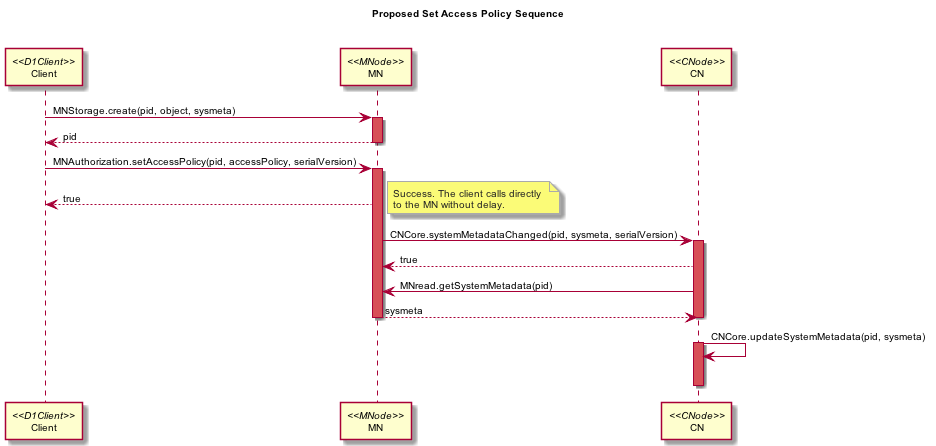

The diagram above was rendered by PlantUML. Its source (embedded in the PNG):
@startuml images/sysmeta_mn_control.png
skinparam activityFontColor black
skinparam activityFontSize 10
skinparam activityFontName arial
skinparam activityArrowFontColor black
skinparam activityArrowFontSize 10
skinparam activityArrowFontName arial
skinparam classArrowFontColor black
skinparam classArrowFontSize 10
skinparam classArrowFontName arial
skinparam classAttributeFontColor black
skinparam classAttributeFontSize 10
skinparam classAttributeFontName arial
skinparam classFontColor black
skinparam classFontSize 10
skinparam classFontName arial
skinparam componentFontColor black
skinparam componentFontSize 10
skinparam componentFontName arial
skinparam componentArrowFontColor black
skinparam componentArrowFontSize 10
skinparam componentArrowFontName arial
skinparam noteFontColor black
skinparam noteFontSize 10
skinparam noteFontName arial
skinparam packageFontColor black
skinparam packageFontSize 10
skinparam packageFontName arial
skinparam sequenceActorFontColor black
skinparam sequenceActorFontSize 10
skinparam sequenceActorFontName arial
skinparam sequenceArrowFontColor black
skinparam sequenceArrowFontSize 10
skinparam sequenceArrowFontName arial
skinparam sequenceGroupingFontColor black
skinparam sequenceGroupingFontSize 10
skinparam sequenceGroupingFontName arial
skinparam sequenceGroupingHeaderFontColor black
skinparam sequenceGroupingHeaderFontSize 10
skinparam sequenceGroupingHeaderFontName arial
skinparam sequenceParticipantFontColor black
skinparam sequenceParticipantFontSize 10
skinparam sequenceParticipantFontName arial
skinparam sequenceTitleFontColor black
skinparam sequenceTitleFontSize 10
skinparam sequenceTitleFontName arial
skinparam titleFontColor black
skinparam titleFontSize 10
skinparam titleFontName arial
skinparam usecaseFontColor black
skinparam usecaseFontSize 7
skinparam usecaseFontName arial
skinparam usecaseActorFontColor black
skinparam usecaseActorFontSize 7
skinparam usecaseActorFontName arial
skinparam usecaseArrowFontColor black
skinparam usecaseArrowFontSize 7
skinparam usecaseArrowFontName arial
skinparam notebordercolor #AAAAAA
skinparam notefontcolor #222222
title Proposed Set Access Policy Sequence\n\n
participant "Client" as Client <<D1Client>>
participant "MN" as MN <<MNode>>
participant "CN" as CN <<CNode>>
Client -> MN : MNStorage.create(pid, object, sysmeta)
activate MN #D74F57
MN --> Client : pid
deactivate MN
Client -> MN : MNAuthorization.setAccessPolicy(pid, accessPolicy, serialVersion)
activate MN #D74F57
MN --> Client :    true
note right 
  Success. The client calls directly 
  to the MN without delay.
end note
MN -> CN : CNCore.systemMetadataChanged(pid, sysmeta, serialVersion)
activate CN #D74F57
CN --> MN : true
CN -> MN : MNread.getSystemMetadata(pid)
MN --> CN : sysmeta
deactivate CN
deactivate MN
CN -> CN : CNCore.updateSystemMetadata(pid, sysmeta)
activate CN #D74F57
deactivate CN   
@enduml